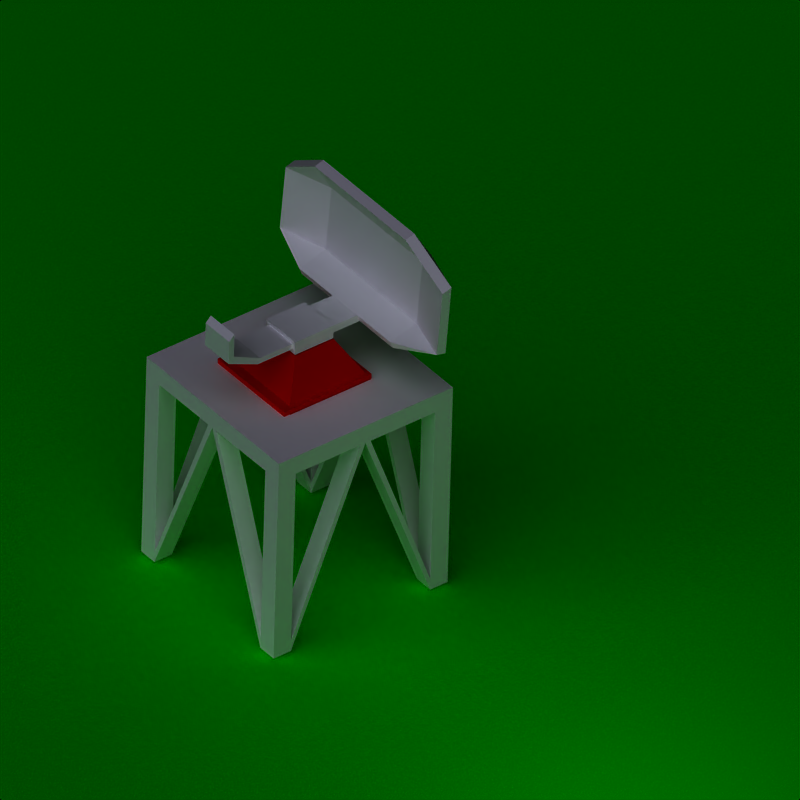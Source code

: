 # Source: radar.blend  (saved by Blender 2.35.0; exported with 4.5.12 LTS)
import bpy
from mathutils import Matrix  # noqa: F401  (used for matrix-valued properties, if any)

bpy.ops.wm.read_factory_settings(use_empty=True)
scene = bpy.context.scene
scene.name = 'Scene'

# ---- collections
col_collection_1 = bpy.data.collections.new('Collection 1'); scene.collection.children.link(col_collection_1)
col_collection_2 = bpy.data.collections.new('Collection 2'); scene.collection.children.link(col_collection_2)
col_collection_2.hide_render = True
col_collection_2.hide_viewport = True
col_collection_3 = bpy.data.collections.new('Collection 3'); scene.collection.children.link(col_collection_3)

# ---- materials (node trees are filled in below, after node groups)
mat_player = bpy.data.materials.new('player')
mat_player.alpha_threshold = 0.0
mat_player.preview_render_type = 'FLAT'
mat_player.diffuse_color = (0.8708, 0.009098, 0.009098, 1.0)
mat_player.roughness = 0.5
mat_player.line_color = (0.0, 0.0, 0.0, 1.0)
mat_plane = bpy.data.materials.new('plane')
mat_plane.alpha_threshold = 0.0
mat_plane.preview_render_type = 'FLAT'
mat_plane.diffuse_color = (0.0, 1.0, 0.0, 1.0)
mat_plane.roughness = 0.5
mat_plane.specular_intensity = 0.0
mat_plane.line_color = (0.0, 0.0, 0.0, 1.0)
mat_img = bpy.data.materials.new('img')
mat_img.alpha_threshold = 0.0
mat_img.preview_render_type = 'FLAT'
mat_img.diffuse_color = (1.0, 1.0, 1.0, 1.0)
mat_img.specular_color = (0.8439, 0.8708, 0.7081)
mat_img.roughness = 0.9094
mat_img.specular_intensity = 0.7608
mat_img.line_color = (0.0, 0.0, 0.0, 1.0)

# ---- material node trees

# ---- world
world_world = bpy.data.worlds.new('World'); scene.world = world_world
world_world.color = (0.0, 0.0, 0.0)
world_world.use_sun_shadow = False
world_world.sun_shadow_jitter_overblur = 0.0
world_world.cycles.sampling_method = 'MANUAL'
world_world.cycles.sample_map_resolution = 256

# ---- cameras
cam_camera = bpy.data.cameras.new('Camera')
cam_camera.type = 'ORTHO'
cam_camera.passepartout_alpha = 0.2
cam_camera.clip_end = 100.0
cam_camera.lens = 35.0
cam_camera.ortho_scale = 7.314
cam_camera.show_passepartout = False
cam_camera.show_safe_areas = True
cam_camera.dof.focus_distance = 0.0
cam_camera.dof.aperture_fstop = 128.0

# ---- lights
light_lamp = bpy.data.lights.new('Lamp', 'POINT')
light_lamp.transmission_factor = 0.0
light_lamp.use_shadow = False
light_lamp.energy = 54.8
light_lamp.shadow_buffer_clip_start = 0.5
light_lamp.shadow_soft_size = 1.0
light_lamp.shadow_maximum_resolution = 0.006
light_lamp.use_absolute_resolution = True
light_lamp.cycles.use_multiple_importance_sampling = False
light_spot = bpy.data.lights.new('Spot', 'SUN')
light_spot.color = (0.864, 0.8576, 0.9836)
light_spot.transmission_factor = 0.0
light_spot.cutoff_distance = 30.0
light_spot.angle = 1.571
light_spot.energy = 1.505
light_spot.shadow_buffer_clip_start = 8.0
light_spot.shadow_soft_size = 1.0
light_spot.shadow_cascade_max_distance = 1000.0
light_spot.cycles.use_multiple_importance_sampling = False

# ---- meshes
me_cube2_base_b = bpy.data.meshes.new('cube2_base.b')
me_cube2_base_b.from_pydata([(-0.2198, 1.409, 0.2198), (-0.2198, 1.409, -0.2198), (0.2198, 1.409, -0.2198), (0.2198, 1.409, -0.02832), (0.2198, 1.409, 0.02832), (0.2198, 1.409, 0.2198), (-0.4656, 1.0, 0.4656), (-0.4656, 1.0, -0.4656), (0.4656, 1.0, -0.4656), (0.4656, 1.0, 0.4656)], [], [(4, 9, 3), (3, 9, 8), (3, 8, 2), (5, 9, 4), (2, 8, 1), (8, 7, 1), (1, 7, 6), (6, 0, 1), (5, 0, 9), (9, 0, 6)])
me_cube2_base_b.materials.append(mat_player)
me_cube2_base_b.use_remesh_preserve_volume = False
me_cube2_base_b.use_remesh_preserve_attributes = False
me_cube2_base_b.use_mirror_vertex_groups = False
me_cube2_base_b.update()
me_plane = bpy.data.meshes.new('Plane')
me_plane.from_pydata([(3.041, 3.041, 0.0), (3.041, -3.041, 0.0), (-3.041, -3.041, 0.0), (-3.041, 3.041, 0.0)], [], [(0, 3, 2, 1)])
me_plane.materials.append(mat_plane)
me_plane.use_remesh_preserve_volume = False
me_plane.use_remesh_preserve_attributes = False
me_plane.use_mirror_vertex_groups = False
me_plane.update()
me_cube2_cut3_001 = bpy.data.meshes.new('cube2_cut3.001')
me_cube2_cut3_001.from_pydata([(-1.0, 1.0, 1.0), (1.0, 1.0, 1.0), (-1.0, 1.0, -1.0), (1.0, 1.0, -1.0), (-1.0, 0.8, 1.0), (1.0, 0.8, 1.0), (-1.0, 0.8, -1.0), (1.0, 0.8, -1.0), (-1.0, 1.0, 0.8), (-1.0, 1.0, -0.8), (1.0, 1.0, -0.8), (1.0, 1.0, 0.8), (1.0, 0.8, 0.8), (1.0, 0.8, -0.8), (-1.0, 0.8, 0.8), (-1.0, 0.8, -0.8), (-0.8, 1.0, 1.0), (0.8, 1.0, 1.0), (-0.8, 1.0, -1.0), (0.8, 1.0, -1.0), (0.8, 0.8, 1.0), (-0.8, 0.8, 1.0), (-0.8, 0.8, -1.0), (0.8, 0.8, -1.0), (-0.8, 0.8, 0.8), (0.8, 0.8, 0.8), (-0.8, 1.0, 0.8), (0.8, 1.0, 0.8), (-0.8, 0.8, -0.8), (0.8, 0.8, -0.8), (-0.8, 1.0, -0.8), (0.8, 1.0, -0.8), (0.8, -1.11, 1.0), (0.8, -1.11, 0.8), (1.0, -1.11, 0.8), (1.0, -1.11, 1.0), (-0.8, -1.11, -1.0), (-0.8, -1.11, -0.8), (-1.0, -1.11, -0.8), (-1.0, -1.11, -1.0), (-0.8, -1.11, 0.8), (-0.8, -1.11, 1.0), (-1.0, -1.11, 1.0), (-1.0, -1.11, 0.8), (0.8, -1.11, -0.8), (0.8, -1.11, -1.0), (1.0, -1.11, -1.0), (1.0, -1.11, -0.8), (1.0, 0.8, -0.06), (1.0, 0.8, 0.06), (0.8, 0.8, -0.06), (0.8, 0.8, 0.06), (-1.0, 0.8, -0.06), (-1.0, 0.8, 0.06), (-0.8, 0.8, -0.06), (-0.8, 0.8, 0.06), (-1.0, 1.0, 0.06), (-1.0, 1.0, -0.06), (-0.8, 1.0, 0.06), (-0.8, 1.0, -0.06), (-0.06, 1.0, 1.0), (0.06, 1.0, 1.0), (0.06, 1.0, -1.0), (-0.06, 1.0, -1.0), (-0.06, 0.8, 1.0), (0.06, 0.8, 1.0), (0.06, 0.8, -1.0), (-0.06, 0.8, -1.0), (-0.06, 0.8, 0.8), (0.06, 0.8, 0.8), (0.06, 0.8, -0.8), (-0.06, 0.8, -0.8), (0.0, 0.8, -1.0), (0.0, 0.8, -0.8), (0.0, 0.8, 1.0), (0.0, 0.8, 0.8), (1.0, -1.23, 1.0), (0.8, -1.23, 1.0), (0.8, -1.23, 0.8), (1.0, -1.23, 0.8), (-1.0, -1.23, -1.0), (-0.8, -1.23, -1.0), (-0.8, -1.23, -0.8), (-1.0, -1.23, -0.8), (-1.0, -1.23, 0.8), (-0.8, -1.23, 0.8), (-0.8, -1.23, 1.0), (-1.0, -1.23, 1.0), (1.0, -1.23, -0.8), (0.8, -1.23, -0.8), (0.8, -1.23, -1.0), (1.0, -1.23, -1.0), (1.0, 0.8, 0.0), (0.8, 0.8, 0.0), (-1.0, 0.8, 0.0), (-0.8, 0.8, 0.0), (0.4656, 1.0, 0.4656), (0.4656, 1.0, -0.4656), (-0.4656, 1.0, -0.4656), (-0.4656, 1.0, 0.4656)], [], [(20, 5, 1), (1, 17, 20), (13, 7, 10), (7, 3, 10), (31, 10, 3), (3, 19, 31), (22, 6, 2), (2, 18, 22), (4, 0, 8), (8, 14, 4), (76, 77, 78), (78, 79, 76), (1, 5, 12), (12, 11, 1), (8, 0, 26), (26, 0, 16), (9, 2, 15), (2, 6, 15), (80, 81, 82), (80, 82, 83), (52, 15, 54), (15, 28, 54), (16, 0, 4), (16, 4, 21), (18, 2, 9), (18, 9, 30), (19, 3, 7), (19, 7, 23), (84, 85, 86), (84, 86, 87), (17, 1, 11), (11, 27, 17), (88, 89, 90), (90, 91, 88), (50, 29, 48), (29, 13, 48), (66, 23, 29), (66, 29, 70), (64, 21, 24), (24, 68, 64), (62, 19, 23), (62, 23, 66), (60, 16, 21), (60, 21, 64), (32, 20, 25), (25, 33, 32), (34, 33, 25), (25, 12, 34), (35, 34, 5), (34, 12, 5), (35, 5, 32), (5, 20, 32), (37, 36, 28), (36, 22, 28), (38, 37, 28), (28, 15, 38), (38, 15, 6), (6, 39, 38), (39, 6, 36), (6, 22, 36), (41, 40, 21), (40, 24, 21), (42, 41, 21), (21, 4, 42), (42, 4, 14), (14, 43, 42), (43, 14, 40), (14, 24, 40), (44, 29, 23), (23, 45, 44), (46, 45, 23), (23, 7, 46), (47, 46, 13), (46, 7, 13), (47, 13, 44), (13, 29, 44), (12, 25, 51), (51, 49, 12), (71, 28, 22), (22, 67, 71), (69, 25, 20), (69, 20, 65), (67, 22, 18), (18, 63, 67), (65, 20, 17), (17, 61, 65), (95, 54, 71), (95, 71, 73), (95, 73, 93), (54, 28, 71), (73, 70, 50), (73, 50, 93), (70, 29, 50), (93, 51, 75), (93, 75, 95), (51, 25, 69), (51, 69, 75), (68, 24, 55), (55, 95, 75), (55, 75, 68), (57, 9, 52), (9, 15, 52), (8, 26, 58), (58, 56, 8), (24, 14, 53), (53, 55, 24), (14, 8, 56), (56, 53, 14), (59, 30, 57), (30, 9, 57), (58, 59, 56), (59, 57, 56), (53, 56, 94), (56, 57, 94), (57, 52, 94), (74, 65, 61), (74, 61, 60), (74, 60, 64), (72, 63, 62), (72, 62, 66), (72, 67, 63), (77, 76, 35), (35, 32, 77), (79, 34, 35), (79, 35, 76), (81, 80, 39), (39, 36, 81), (83, 38, 39), (39, 80, 83), (87, 86, 41), (41, 42, 87), (87, 42, 43), (43, 84, 87), (91, 90, 45), (45, 46, 91), (91, 46, 47), (91, 47, 88), (72, 81, 36), (72, 36, 67), (37, 71, 67), (67, 36, 37), (37, 82, 73), (37, 73, 71), (82, 81, 73), (81, 72, 73), (73, 89, 44), (73, 44, 70), (44, 45, 70), (45, 66, 70), (45, 90, 72), (72, 66, 45), (89, 73, 72), (72, 90, 89), (75, 85, 40), (75, 40, 68), (41, 64, 68), (68, 40, 41), (41, 86, 74), (74, 64, 41), (86, 85, 74), (85, 75, 74), (74, 77, 32), (74, 32, 65), (32, 33, 65), (33, 69, 65), (33, 78, 75), (33, 75, 69), (77, 74, 75), (75, 78, 77), (92, 88, 47), (92, 47, 48), (47, 44, 48), (44, 50, 48), (44, 89, 93), (44, 93, 50), (88, 92, 93), (93, 89, 88), (92, 49, 34), (92, 34, 79), (49, 51, 34), (51, 33, 34), (33, 51, 93), (33, 93, 78), (92, 79, 78), (78, 93, 92), (94, 84, 43), (94, 43, 53), (40, 55, 53), (53, 43, 40), (40, 85, 95), (40, 95, 55), (85, 84, 95), (84, 94, 95), (94, 52, 38), (38, 83, 94), (54, 37, 38), (38, 52, 54), (37, 54, 95), (37, 95, 82), (95, 94, 82), (94, 83, 82), (58, 26, 99), (99, 59, 58), (99, 98, 59), (98, 30, 59), (26, 16, 60), (26, 60, 27), (60, 61, 27), (61, 17, 27), (96, 99, 26), (96, 26, 27), (97, 96, 27), (27, 31, 97), (98, 97, 31), (31, 30, 98), (31, 19, 62), (62, 63, 30), (62, 30, 31), (63, 18, 30), (10, 31, 27), (10, 27, 11), (49, 92, 48), (48, 13, 10), (48, 10, 11), (48, 11, 49), (11, 12, 49)])
me_cube2_cut3_001.materials.append(mat_img)
me_cube2_cut3_001.use_remesh_preserve_volume = False
me_cube2_cut3_001.use_remesh_preserve_attributes = False
me_cube2_cut3_001.use_mirror_vertex_groups = False
me_cube2_cut3_001.update()
me_cube2_cut3 = bpy.data.meshes.new('cube2_cut3')
me_cube2_cut3.from_pydata([(0.2198, 1.409, 0.2198), (0.2198, 1.409, 0.02832), (0.2198, 1.409, -0.02832), (0.2198, 1.409, -0.2198), (-0.2198, 1.409, -0.2198), (-0.2198, 1.409, 0.2198), (0.2198, 1.552, 0.2198), (0.2198, 1.552, -0.2198), (-0.2198, 1.552, -0.2198), (-0.2198, 1.552, 0.2198), (0.179, 1.45, 0.2198), (0.179, 1.511, 0.2198), (-0.179, 1.511, 0.2198), (-0.179, 1.45, 0.2198), (0.179, 1.45, 0.6175), (0.179, 1.511, 0.5903), (-0.179, 1.511, 0.5903), (-0.179, 1.45, 0.6175), (0.179, 1.601, 0.956), (0.179, 1.662, 0.8973), (-0.179, 1.662, 0.8973), (-0.179, 1.601, 0.956), (0.179, 1.854, 0.956), (0.179, 1.915, 0.8973), (-0.179, 1.915, 0.8973), (-0.179, 1.854, 0.956), (0.1871, 1.442, -0.2198), (-0.1871, 1.442, -0.2198), (-0.1871, 1.519, -0.2198), (0.1871, 1.519, -0.2198), (0.1871, 1.442, -0.5455), (-0.1871, 1.442, -0.5455), (-0.1871, 1.519, -0.5149), (0.1871, 1.519, -0.5149), (0.1871, 1.589, -0.9172), (-0.1871, 1.589, -0.9172), (-0.1871, 1.612, -0.8149), (0.1871, 1.612, -0.8149), (0.1871, 2.321, -0.9658), (-0.1871, 2.321, -0.9658), (-0.1871, 2.289, -0.8635), (0.1871, 2.289, -0.8635), (0.1871, 2.659, -0.7605), (-0.1871, 2.659, -0.7605), (-0.1871, 2.627, -0.6582), (0.1871, 2.627, -0.6582), (-1.187, 1.612, -0.6651), (-1.187, 1.589, -0.7674), (-1.187, 1.612, -0.6651), (-1.187, 2.289, -0.7137), (-1.187, 2.321, -0.816), (-1.187, 1.589, -0.7674), (-1.187, 2.289, -0.7137), (-1.187, 2.321, -0.816), (1.187, 1.589, -0.7701), (1.187, 1.612, -0.6678), (1.187, 2.321, -0.8187), (1.187, 2.289, -0.7164), (1.187, 1.612, -0.6678), (1.187, 1.589, -0.7701), (1.187, 2.289, -0.7164), (1.187, 2.321, -0.8187), (-0.6871, 1.519, -0.5149), (-0.6871, 1.612, -0.8149), (-0.6871, 1.589, -0.9172), (-0.6871, 1.442, -0.5455), (-0.6871, 2.289, -0.8635), (-0.6871, 2.627, -0.6582), (-0.6871, 2.659, -0.7605), (-0.6871, 2.321, -0.9658), (0.6871, 1.589, -0.9172), (0.6871, 1.612, -0.8149), (0.6871, 1.519, -0.5149), (0.6871, 1.442, -0.5455), (0.6871, 2.659, -0.7605), (0.6871, 2.627, -0.6582), (0.6871, 2.289, -0.8635), (0.6871, 2.321, -0.9658), (-0.6871, 1.612, -0.8149), (-0.6871, 2.289, -0.8635), (0.6871, 2.289, -0.8635), (0.6871, 1.612, -0.8149), (0.6871, 2.321, -0.9658), (0.6871, 1.589, -0.9172), (-0.6871, 2.321, -0.9658), (-0.6871, 1.589, -0.9172)], [], [(7, 6, 2), (7, 2, 3), (6, 0, 1), (6, 1, 2), (8, 4, 5), (8, 5, 9), (42, 43, 45), (43, 44, 45), (9, 6, 7), (7, 8, 9), (22, 23, 24), (24, 25, 22), (10, 0, 11), (0, 6, 11), (12, 11, 6), (6, 9, 12), (13, 12, 5), (12, 9, 5), (5, 0, 10), (10, 13, 5), (15, 14, 10), (10, 11, 15), (16, 15, 11), (11, 12, 16), (13, 17, 16), (13, 16, 12), (17, 13, 14), (13, 10, 14), (19, 18, 14), (19, 14, 15), (19, 15, 16), (16, 20, 19), (21, 20, 17), (20, 16, 17), (21, 17, 14), (21, 14, 18), (22, 18, 19), (19, 23, 22), (24, 23, 19), (24, 19, 20), (25, 24, 20), (25, 20, 21), (21, 18, 22), (22, 25, 21), (27, 26, 3), (27, 3, 4), (28, 27, 4), (4, 8, 28), (29, 28, 8), (8, 7, 29), (29, 7, 3), (29, 3, 26), (31, 30, 26), (31, 26, 27), (32, 31, 27), (32, 27, 28), (33, 32, 28), (33, 28, 29), (33, 29, 26), (26, 30, 33), (34, 30, 31), (31, 35, 34), (37, 36, 33), (36, 32, 33), (38, 34, 35), (35, 39, 38), (48, 49, 51), (49, 50, 51), (41, 40, 37), (40, 36, 37), (57, 58, 59), (59, 56, 57), (42, 38, 39), (39, 43, 42), (45, 44, 41), (44, 40, 41), (64, 47, 63), (47, 46, 63), (47, 64, 65), (78, 79, 49), (78, 49, 48), (50, 49, 79), (40, 39, 84), (84, 50, 79), (84, 79, 40), (85, 51, 50), (50, 84, 85), (35, 36, 78), (78, 85, 35), (51, 85, 78), (51, 78, 48), (52, 66, 67), (66, 52, 53), (66, 53, 69), (71, 55, 54), (54, 70, 71), (55, 71, 72), (82, 38, 80), (38, 41, 80), (56, 82, 80), (56, 80, 57), (81, 58, 57), (81, 57, 80), (59, 58, 81), (81, 37, 34), (83, 59, 81), (83, 81, 34), (56, 59, 83), (83, 82, 56), (61, 60, 76), (76, 77, 61), (74, 61, 77), (32, 36, 63), (63, 62, 32), (36, 35, 64), (64, 63, 36), (35, 31, 65), (65, 64, 35), (31, 32, 62), (62, 65, 31), (40, 44, 67), (67, 66, 40), (44, 43, 68), (68, 67, 44), (43, 39, 69), (69, 68, 43), (39, 40, 66), (66, 69, 39), (67, 68, 53), (67, 53, 52), (68, 69, 53), (62, 63, 46), (46, 47, 65), (46, 65, 62), (70, 34, 71), (34, 37, 71), (71, 37, 72), (37, 33, 72), (72, 33, 73), (33, 30, 73), (73, 30, 70), (30, 34, 70), (74, 42, 75), (42, 45, 75), (75, 45, 76), (45, 41, 76), (76, 41, 77), (41, 38, 77), (77, 38, 74), (38, 42, 74), (61, 74, 75), (61, 75, 60), (75, 76, 60), (55, 72, 73), (55, 73, 54), (73, 70, 54), (36, 40, 79), (79, 78, 36), (80, 41, 81), (41, 37, 81), (83, 34, 82), (34, 38, 82), (39, 35, 85), (85, 84, 39)])
me_cube2_cut3.materials.append(mat_img)
me_cube2_cut3.use_remesh_preserve_volume = False
me_cube2_cut3.use_remesh_preserve_attributes = False
me_cube2_cut3.use_mirror_vertex_groups = False
me_cube2_cut3.update()
me_cube = bpy.data.meshes.new('Cube')
me_cube.from_pydata([(-0.239, 0.6199, 2.947), (-0.239, -0.6199, 2.947), (-1.479, -0.6199, 2.947), (-1.479, 0.6199, 2.947), (-0.239, 0.6199, 3.107), (-0.239, -0.6199, 3.107), (-1.479, -0.6199, 3.107), (-1.479, 0.6199, 3.107)], [], [(0, 1, 2, 3), (4, 7, 6, 5), (0, 4, 5, 1), (1, 5, 6, 2), (2, 6, 7, 3), (4, 0, 3, 7)])
me_cube.materials.append(mat_player)
me_cube.use_remesh_preserve_volume = False
me_cube.use_remesh_preserve_attributes = False
me_cube.use_mirror_vertex_groups = False
me_cube.update()

# ---- objects
ob_lamp_001 = bpy.data.objects.new('Lamp.001', light_lamp)
ob_mesh_base = bpy.data.objects.new('Mesh.base', me_cube2_base_b)
ob_ground = bpy.data.objects.new('ground', me_plane)
ob_mesh_001 = bpy.data.objects.new('Mesh.001', me_cube2_cut3_001)
ob_mesh = bpy.data.objects.new('Mesh', me_cube2_cut3)
ob_lamp = bpy.data.objects.new('Lamp', light_spot)
ob_camera = bpy.data.objects.new('Camera', cam_camera)
ob_cube = bpy.data.objects.new('Cube', me_cube)

# ---- transforms, parenting, visibility, modifiers, constraints
ob_lamp_001.location = (4.779, 0.05806, 1.623)
ob_lamp_001.lock_rotations_4d = False
ob_lamp_001.empty_display_type = 'ARROWS'
ob_lamp_001.color = (0.0, 0.0, 0.0, 1.0)
ob_lamp_001.lineart.crease_threshold = 0.0
ob_mesh_base.location = (-0.01265, -0.0002562, -0.004086)
ob_mesh_base.rotation_euler = (1.57, -9.002e-11, 6.282)
ob_mesh_base.lock_rotations_4d = False
ob_mesh_base.empty_display_type = 'ARROWS'
ob_mesh_base.color = (0.0, 0.0, 0.0, 1.0)
ob_mesh_base.lineart.crease_threshold = 0.0
ob_ground.location = (-6.308, 11.44, -1.26)
ob_ground.scale = (6.039, 6.039, 2.531)
ob_ground.lock_rotations_4d = False
ob_ground.empty_display_type = 'ARROWS'
ob_ground.color = (0.0, 0.0, 0.0, 1.0)
ob_ground.lineart.crease_threshold = 0.0
ob_mesh_001.location = (0.00545, -0.003629, -0.003627)
ob_mesh_001.rotation_euler = (1.57, 1.367e-16, 1.366e-16)
ob_mesh_001.lock_rotations_4d = False
ob_mesh_001.empty_display_type = 'ARROWS'
ob_mesh_001.color = (0.0, 0.0, 0.0, 1.0)
ob_mesh_001.lineart.crease_threshold = 0.0
ob_mesh.location = (-0.0125, -0.003625, 0.003627)
ob_mesh.rotation_euler = (1.57, -7.851e-11, 6.282)
ob_mesh.lock_rotations_4d = False
ob_mesh.empty_display_type = 'ARROWS'
ob_mesh.color = (0.0, 0.0, 0.0, 1.0)
ob_mesh.lineart.crease_threshold = 0.0
ob_lamp.location = (1.523, -2.988, 118.3)
ob_lamp.rotation_euler = (0.8495, -0.1881, 0.6182)
ob_lamp.scale = (1.376, 1.376, 1.376)
ob_lamp.lock_rotations_4d = False
ob_lamp.empty_display_type = 'ARROWS'
ob_lamp.color = (0.0, 0.0, 0.0, 0.0)
ob_lamp.lineart.crease_threshold = 0.0
ob_camera.location = (3.881, -1.877, 3.883)
ob_camera.rotation_euler = (0.9238, -0.02162, 0.9207)
ob_camera.lock_rotations_4d = False
ob_camera.empty_display_type = 'ARROWS'
ob_camera.color = (0.0, 0.0, 0.0, 0.0)
ob_camera.display_type = 'WIRE'
ob_camera.lineart.crease_threshold = 0.0
ob_cube.location = (0.6568, -0.03026, -1.463)
ob_cube.scale = (0.8085, 0.8085, 0.8085)
ob_cube.lock_rotations_4d = False
ob_cube.empty_display_type = 'ARROWS'
ob_cube.color = (0.0, 0.0, 0.0, 1.0)
ob_cube.lineart.crease_threshold = 0.0

# ---- collection membership
col_collection_1.objects.link(ob_lamp_001)
col_collection_1.objects.link(ob_mesh_base)
col_collection_1.objects.link(ob_ground)
col_collection_1.objects.link(ob_mesh_001)
col_collection_1.objects.link(ob_mesh)
col_collection_1.objects.link(ob_lamp)
col_collection_1.objects.link(ob_camera)
col_collection_2.objects.link(ob_mesh_base)
col_collection_2.objects.link(ob_mesh_001)
col_collection_2.objects.link(ob_mesh)
col_collection_3.objects.link(ob_cube)

# ---- scene / render settings (as saved in the file)
scene.camera = ob_camera
scene.frame_start = 1; scene.frame_end = 24; scene.frame_set(1)
scene.render.engine = 'BLENDER_EEVEE_NEXT'
scene.render.image_settings.color_mode = 'RGB'
scene.render.image_settings.compression = 90
scene.render.resolution_x = 64
scene.render.resolution_y = 64
scene.render.pixel_aspect_x = 100.0
scene.render.pixel_aspect_y = 100.0
scene.render.fps = 1
scene.render.dither_intensity = 0.0
scene.render.use_compositing = False
scene.render.use_sequencer = False
scene.render.bake_bias = 0.0
scene.render.use_stamp_time = False
scene.render.use_stamp_date = False
scene.render.use_stamp_frame = False
scene.render.use_stamp_camera = False
scene.render.use_stamp_scene = False
scene.render.use_stamp_filename = False
scene.render.use_stamp_render_time = False
scene.render.stamp_font_size = 0
scene.cycles.use_denoising = False
scene.cycles.samples = 10
scene.cycles.sampling_pattern = 'TABULATED_SOBOL'
scene.cycles.light_sampling_threshold = 0.0
scene.cycles.use_adaptive_sampling = False
scene.cycles.use_light_tree = False
scene.cycles.blur_glossy = 0.0
scene.cycles.volume_bounces = 1
scene.cycles.pixel_filter_type = 'GAUSSIAN'
scene.cycles.sample_clamp_indirect = 0.0
scene.view_settings.view_transform = 'Raw'
bpy.context.view_layer.update()

